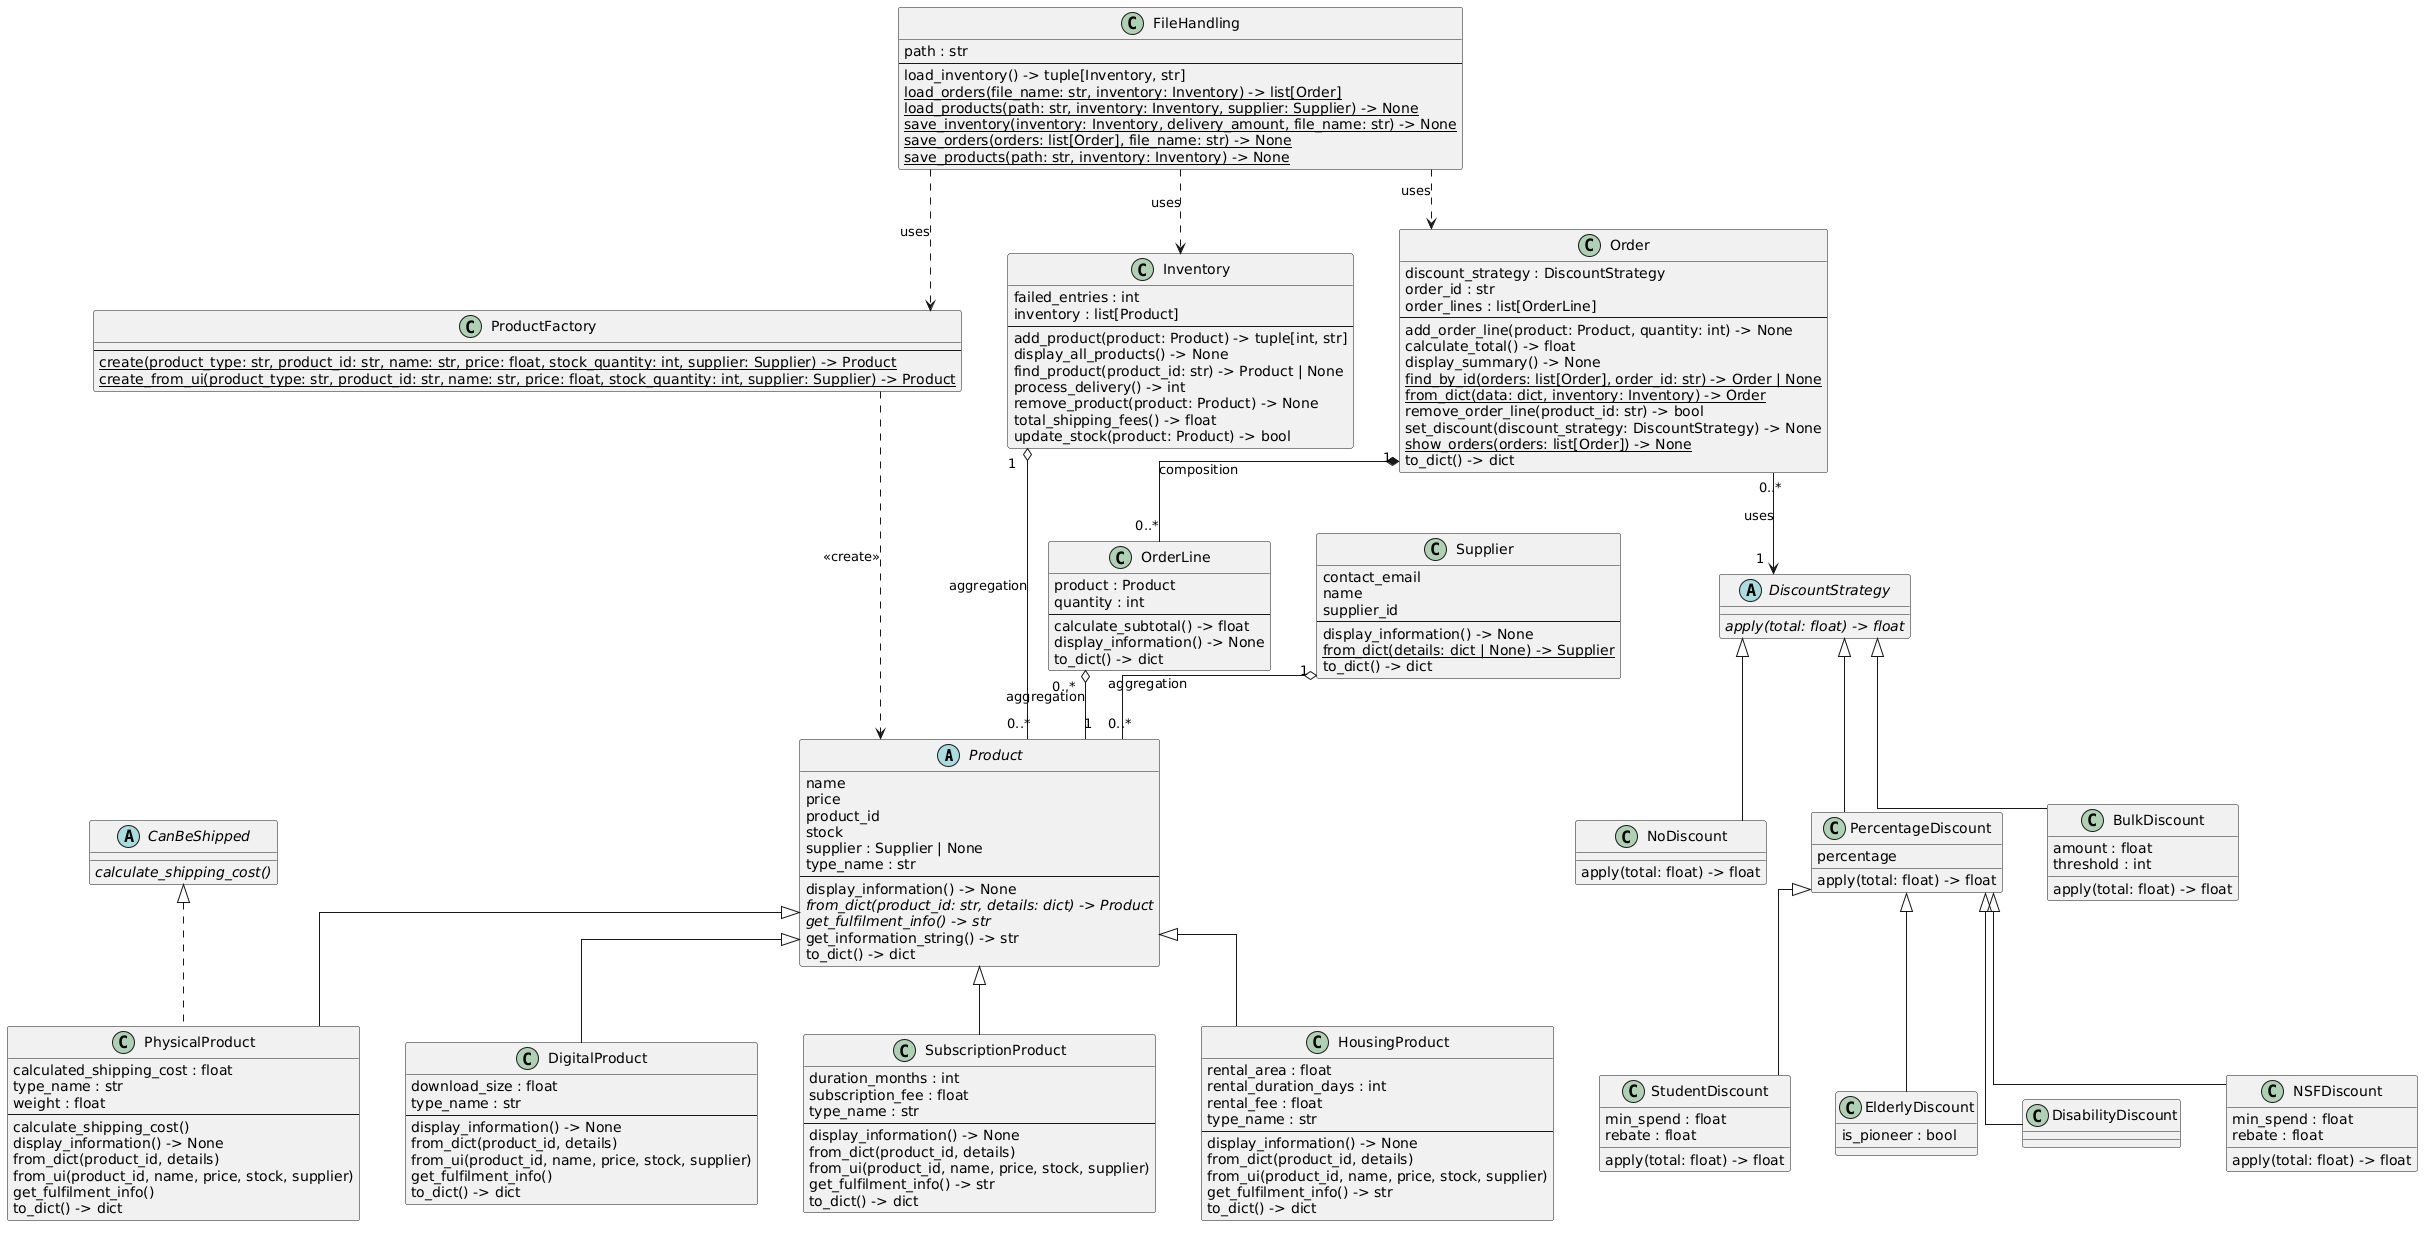

The diagram above was rendered by PlantUML. Its source (embedded in the PNG):
@startuml
top to bottom direction
skinparam classAttributeIconSize 0
skinparam linetype ortho
skinparam nodesep 45
skinparam ranksep 60

abstract class Product {
  name
  price
  product_id
  stock
  supplier : Supplier | None
  type_name : str
  --
  display_information() -> None
  {abstract} from_dict(product_id: str, details: dict) -> Product
  {abstract} get_fulfilment_info() -> str
  get_information_string() -> str
  to_dict() -> dict
}

abstract class CanBeShipped {
  {abstract} calculate_shipping_cost()
}

class PhysicalProduct {
  calculated_shipping_cost : float
  type_name : str
  weight : float
  --
  calculate_shipping_cost()
  display_information() -> None
  from_dict(product_id, details)
  from_ui(product_id, name, price, stock, supplier)
  get_fulfilment_info()
  to_dict() -> dict
}

class DigitalProduct {
  download_size : float
  type_name : str
  --
  display_information() -> None
  from_dict(product_id, details)
  from_ui(product_id, name, price, stock, supplier)
  get_fulfilment_info()
  to_dict() -> dict
}

class SubscriptionProduct {
  duration_months : int
  subscription_fee : float
  type_name : str
  --
  display_information() -> None
  from_dict(product_id, details)
  from_ui(product_id, name, price, stock, supplier)
  get_fulfilment_info() -> str
  to_dict() -> dict
}

class HousingProduct {
  rental_area : float
  rental_duration_days : int
  rental_fee : float
  type_name : str
  --
  display_information() -> None
  from_dict(product_id, details)
  from_ui(product_id, name, price, stock, supplier)
  get_fulfilment_info() -> str
  to_dict() -> dict
}

class ProductFactory {
  --
  {static} create(product_type: str, product_id: str, name: str, price: float, stock_quantity: int, supplier: Supplier) -> Product
  {static} create_from_ui(product_type: str, product_id: str, name: str, price: float, stock_quantity: int, supplier: Supplier) -> Product
}

class Supplier {
  contact_email
  name
  supplier_id
  --
  display_information() -> None
  {static} from_dict(details: dict | None) -> Supplier
  to_dict() -> dict
}

class Inventory {
  failed_entries : int
  inventory : list[Product]
  --
  add_product(product: Product) -> tuple[int, str]
  display_all_products() -> None
  find_product(product_id: str) -> Product | None
  process_delivery() -> int
  remove_product(product: Product) -> None
  total_shipping_fees() -> float
  update_stock(product: Product) -> bool
}

class OrderLine {
  product : Product
  quantity : int
  --
  calculate_subtotal() -> float
  display_information() -> None
  to_dict() -> dict
}

class Order {
  discount_strategy : DiscountStrategy
  order_id : str
  order_lines : list[OrderLine]
  --
  add_order_line(product: Product, quantity: int) -> None
  calculate_total() -> float
  display_summary() -> None
  {static} find_by_id(orders: list[Order], order_id: str) -> Order | None
  {static} from_dict(data: dict, inventory: Inventory) -> Order
  remove_order_line(product_id: str) -> bool
  set_discount(discount_strategy: DiscountStrategy) -> None
  {static} show_orders(orders: list[Order]) -> None
  to_dict() -> dict
}

abstract class DiscountStrategy {
  {abstract} apply(total: float) -> float
}

class NoDiscount {
  apply(total: float) -> float
}

class PercentageDiscount {
  percentage
  apply(total: float) -> float
}

class BulkDiscount {
  amount : float
  threshold : int
  apply(total: float) -> float
}

class StudentDiscount {
  min_spend : float
  rebate : float
  apply(total: float) -> float
}

class ElderlyDiscount {
  is_pioneer : bool
}

class DisabilityDiscount {
}

class NSFDiscount {
  min_spend : float
  rebate : float
  apply(total: float) -> float
}

class FileHandling {
  path : str
  --
  load_inventory() -> tuple[Inventory, str]
  {static} load_orders(file_name: str, inventory: Inventory) -> list[Order]
  {static} load_products(path: str, inventory: Inventory, supplier: Supplier) -> None
  {static} save_inventory(inventory: Inventory, delivery_amount, file_name: str) -> None
  {static} save_orders(orders: list[Order], file_name: str) -> None
  {static} save_products(path: str, inventory: Inventory) -> None
}

' === INHERITANCE / REALIZATION ===
Product <|-- PhysicalProduct
Product <|-- DigitalProduct
Product <|-- SubscriptionProduct
Product <|-- HousingProduct
CanBeShipped <|.. PhysicalProduct

DiscountStrategy <|-- NoDiscount
DiscountStrategy <|-- PercentageDiscount
DiscountStrategy <|-- BulkDiscount
PercentageDiscount <|-- StudentDiscount
PercentageDiscount <|-- ElderlyDiscount
PercentageDiscount <|-- DisabilityDiscount
PercentageDiscount <|-- NSFDiscount

' === COMPOSITION, AGGREGATION & ASSOCIATIONS ===
Order "1" *-- "0..*" OrderLine : composition
OrderLine "0..*" o-- "1" Product : aggregation
Inventory "1" o-- "0..*" Product : aggregation
Supplier "1" o-- "0..*" Product : aggregation
Order "0..*" --> "1" DiscountStrategy : uses

' === FACTORY & FILEHANDLING DEPENDENCIES ===
ProductFactory ..> Product : <<create>>
FileHandling ..> ProductFactory : uses
FileHandling ..> Inventory : uses
FileHandling ..> Order : uses
@enduml